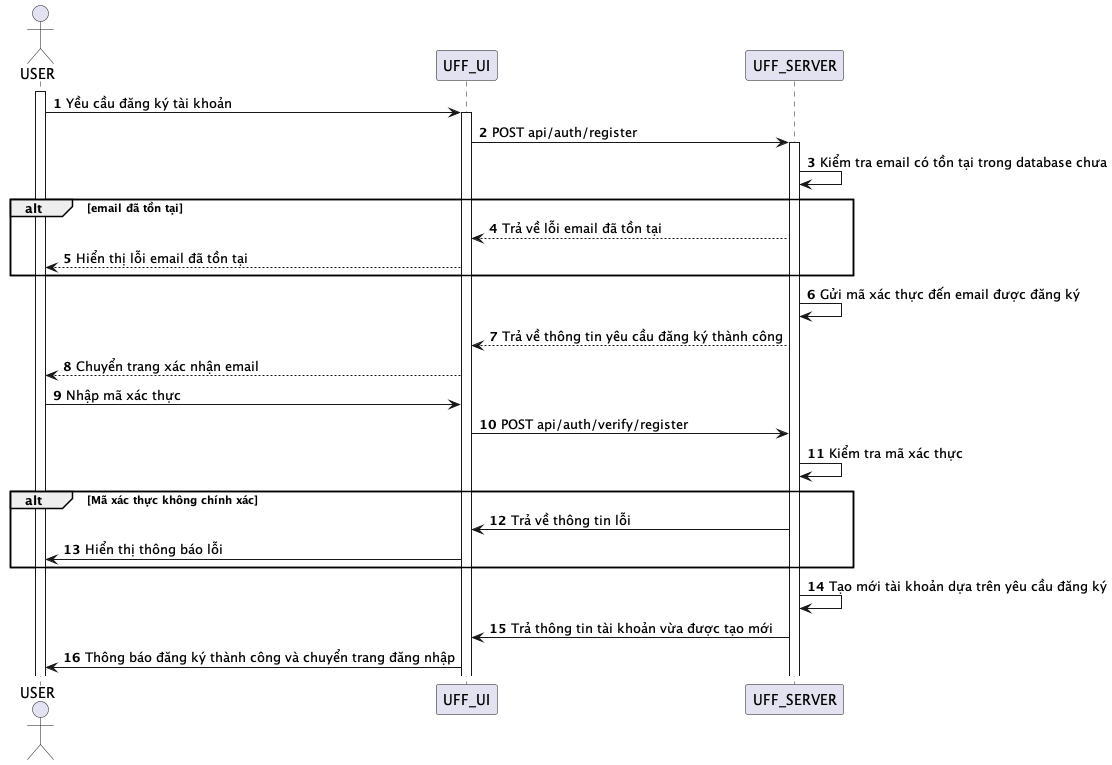

The diagram above was rendered by PlantUML. Its source (embedded in the PNG):
@startuml
autonumber
actor USER
activate USER
USER -> UFF_UI: Yều cầu đăng ký tài khoản
activate UFF_UI
UFF_UI -> UFF_SERVER: POST api/auth/register
activate UFF_SERVER
UFF_SERVER -> UFF_SERVER: Kiểm tra email có tồn tại trong database chưa
alt  email đã tồn tại
UFF_SERVER --> UFF_UI: Trả về lỗi email đã tồn tại
UFF_UI --> USER: Hiển thị lỗi email đã tồn tại
end alt
UFF_SERVER -> UFF_SERVER: Gửi mã xác thực đến email được đăng ký
UFF_SERVER --> UFF_UI: Trả về thông tin yêu cầu đăng ký thành công
UFF_UI --> USER: Chuyển trang xác nhận email
USER -> UFF_UI: Nhập mã xác thực
UFF_UI -> UFF_SERVER: POST api/auth/verify/register
UFF_SERVER -> UFF_SERVER: Kiểm tra mã xác thực
alt Mã xác thực không chính xác
UFF_SERVER -> UFF_UI: Trả về thông tin lỗi
UFF_UI -> USER: Hiển thị thông báo lỗi
end alt

UFF_SERVER -> UFF_SERVER: Tạo mới tài khoản dựa trên yêu cầu đăng ký
UFF_SERVER -> UFF_UI: Trả thông tin tài khoản vừa được tạo mới
UFF_UI -> USER: Thông báo đăng ký thành công và chuyển trang đăng nhập

@enduml